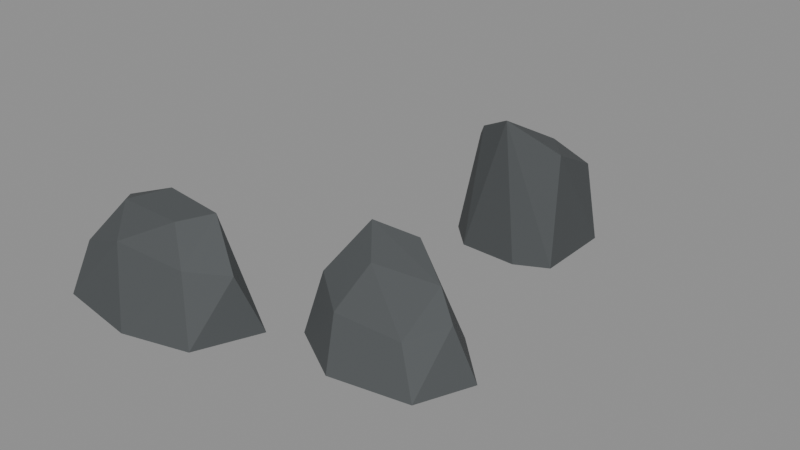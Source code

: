 # Source: shoulder_authoring.blend  (saved by Blender 4.5.87; exported with 4.5.12 LTS)
import bpy
from mathutils import Matrix  # noqa: F401  (used for matrix-valued properties, if any)

bpy.ops.wm.read_factory_settings(use_empty=True)
scene = bpy.context.scene
scene.name = '31d editable short convex shoulders'

# ---- materials (node trees are filled in below, after node groups)
mat_coast_short_olive_grass = bpy.data.materials.new('Coast short olive grass')
mat_coast_short_olive_grass.diffuse_color = (0.05, 0.086, 0.018, 1.0)
mat_coast_grass_soil_edge = bpy.data.materials.new('Coast grass soil edge')
mat_coast_grass_soil_edge.diffuse_color = (0.061, 0.066, 0.032, 1.0)
mat_coast_exposed_fracture = bpy.data.materials.new('Coast exposed fracture')
mat_coast_exposed_fracture.diffuse_color = (0.07, 0.077, 0.08, 1.0)
mat_coast_blue_grey_bedrock = bpy.data.materials.new('Coast blue grey bedrock')
mat_coast_blue_grey_bedrock.diffuse_color = (0.043, 0.056, 0.066, 1.0)
mat_coast_tidal_dark_stone = bpy.data.materials.new('Coast tidal dark stone')
mat_coast_tidal_dark_stone.diffuse_color = (0.028, 0.039, 0.046, 1.0)

# ---- material node trees
mat_coast_short_olive_grass.use_nodes = True; mat_coast_short_olive_grass.node_tree.nodes.clear()
_N = mat_coast_short_olive_grass.node_tree.nodes; _L = mat_coast_short_olive_grass.node_tree.links
n0 = _N.new('ShaderNodeBsdfPrincipled'); n0.name = 'Principled BSDF'; n0.location = (-200, 100)
n0.inputs[0].default_value = (0.05, 0.086, 0.018, 1.0)
n0.inputs[2].default_value = 0.8
n1 = _N.new('ShaderNodeOutputMaterial'); n1.name = 'Material Output'; n1.location = (200, 100)
_L.new(n0.outputs[0], n1.inputs[0])
n1.is_active_output = True
mat_coast_grass_soil_edge.use_nodes = True; mat_coast_grass_soil_edge.node_tree.nodes.clear()
_N = mat_coast_grass_soil_edge.node_tree.nodes; _L = mat_coast_grass_soil_edge.node_tree.links
n0 = _N.new('ShaderNodeBsdfPrincipled'); n0.name = 'Principled BSDF'; n0.location = (-200, 100)
n0.inputs[0].default_value = (0.061, 0.066, 0.032, 1.0)
n0.inputs[2].default_value = 0.8
n1 = _N.new('ShaderNodeOutputMaterial'); n1.name = 'Material Output'; n1.location = (200, 100)
_L.new(n0.outputs[0], n1.inputs[0])
n1.is_active_output = True
mat_coast_exposed_fracture.use_nodes = True; mat_coast_exposed_fracture.node_tree.nodes.clear()
_N = mat_coast_exposed_fracture.node_tree.nodes; _L = mat_coast_exposed_fracture.node_tree.links
n0 = _N.new('ShaderNodeBsdfPrincipled'); n0.name = 'Principled BSDF'; n0.location = (-200, 100)
n0.inputs[0].default_value = (0.07, 0.077, 0.08, 1.0)
n0.inputs[2].default_value = 0.8
n1 = _N.new('ShaderNodeOutputMaterial'); n1.name = 'Material Output'; n1.location = (200, 100)
_L.new(n0.outputs[0], n1.inputs[0])
n1.is_active_output = True
mat_coast_blue_grey_bedrock.use_nodes = True; mat_coast_blue_grey_bedrock.node_tree.nodes.clear()
_N = mat_coast_blue_grey_bedrock.node_tree.nodes; _L = mat_coast_blue_grey_bedrock.node_tree.links
n0 = _N.new('ShaderNodeBsdfPrincipled'); n0.name = 'Principled BSDF'; n0.location = (-200, 100)
n0.inputs[0].default_value = (0.043, 0.056, 0.066, 1.0)
n0.inputs[2].default_value = 0.8
n1 = _N.new('ShaderNodeOutputMaterial'); n1.name = 'Material Output'; n1.location = (200, 100)
_L.new(n0.outputs[0], n1.inputs[0])
n1.is_active_output = True
mat_coast_tidal_dark_stone.use_nodes = True; mat_coast_tidal_dark_stone.node_tree.nodes.clear()
_N = mat_coast_tidal_dark_stone.node_tree.nodes; _L = mat_coast_tidal_dark_stone.node_tree.links
n0 = _N.new('ShaderNodeBsdfPrincipled'); n0.name = 'Principled BSDF'; n0.location = (-200, 100)
n0.inputs[0].default_value = (0.028, 0.039, 0.046, 1.0)
n0.inputs[2].default_value = 0.62
n1 = _N.new('ShaderNodeOutputMaterial'); n1.name = 'Material Output'; n1.location = (200, 100)
_L.new(n0.outputs[0], n1.inputs[0])
n1.is_active_output = True

# ---- meshes
me_south_short_transverse_shoulder_authored_beveled_hull_001 = bpy.data.meshes.new('South short transverse shoulder authored beveled hull.001')
me_south_short_transverse_shoulder_authored_beveled_hull_001.from_pydata([(-18.5, -23.0, 0.5), (-12.0, -24.0, 0.5), (-7.0, -22.7, 0.5), (-5.0, -18.0, 0.5), (-11.0, -15.7, 0.5), (-18.0, -17.5, 0.5), (-17.8, -21.6, 4.3), (-13.8, -22.2, 5.8), (-8.5, -21.5, 5.2), (-6.1, -19.4, 4.8), (-15.9, -19.7, 7.2), (-10.2, -20.3, 7.6), (-8.2, -18.6, 8.2), (-13.4, -17.8, 8.1), (-17.0, -18.5, 6.8)], [], [(12, 3, 4), (3, 2, 1), (3, 1, 0), (3, 0, 5), (3, 5, 4), (5, 13, 4), (13, 12, 4), (8, 9, 12), (9, 3, 12), (13, 11, 12), (11, 8, 12), (9, 2, 3), (0, 6, 5), (6, 14, 5), (14, 13, 5), (14, 10, 13), (10, 11, 13), (11, 7, 8), (7, 1, 8), (1, 2, 8), (2, 9, 8), (10, 7, 11), (1, 7, 0), (7, 6, 0), (7, 10, 6), (10, 14, 6)])
me_south_short_transverse_shoulder_authored_beveled_hull_001.polygons.foreach_set('material_index', [2, 2, 2, 2, 2, 2, 2, 2, 2, 2, 2, 2, 2, 2, 2, 2, 2, 2, 2, 2, 2, 2, 2, 2, 2, 2])
me_south_short_transverse_shoulder_authored_beveled_hull_001.materials.append(mat_coast_short_olive_grass)
me_south_short_transverse_shoulder_authored_beveled_hull_001.materials.append(mat_coast_grass_soil_edge)
me_south_short_transverse_shoulder_authored_beveled_hull_001.materials.append(mat_coast_exposed_fracture)
me_south_short_transverse_shoulder_authored_beveled_hull_001.materials.append(mat_coast_blue_grey_bedrock)
me_south_short_transverse_shoulder_authored_beveled_hull_001.materials.append(mat_coast_tidal_dark_stone)
me_south_short_transverse_shoulder_authored_beveled_hull_001.materials.append(mat_coast_blue_grey_bedrock)
me_south_short_transverse_shoulder_authored_beveled_hull_001.materials.append(mat_coast_exposed_fracture)
me_south_short_transverse_shoulder_authored_beveled_hull_001.materials.append(mat_coast_tidal_dark_stone)
me_south_short_transverse_shoulder_authored_beveled_hull_001.update()
me_southeast_cross_turned_blunt_shoulder_authored_beveled_hull_001 = bpy.data.meshes.new('Southeast cross turned blunt shoulder authored beveled hull.001')
me_southeast_cross_turned_blunt_shoulder_authored_beveled_hull_001.from_pydata([(-2.8, -16.8, 0.8), (1.5, -19.4, 0.8), (7.3, -18.4, 0.8), (9.0, -14.4, 0.8), (5.4, -10.8, 0.8), (-1.0, -11.2, 0.8), (-2.0, -15.7, 5.1), (0.8, -17.8, 4.2), (5.6, -17.3, 3.8), (7.4, -14.8, 4.5), (-0.4, -12.9, 8.1), (2.7, -12.0, 7.5), (5.8, -13.9, 6.1), (1.5, -15.2, 6.7)], [], [(11, 12, 4), (12, 3, 4), (3, 2, 1), (3, 1, 0), (3, 0, 5), (3, 5, 4), (5, 11, 4), (5, 10, 11), (10, 12, 11), (8, 9, 12), (9, 3, 12), (10, 13, 12), (13, 8, 12), (9, 2, 3), (0, 6, 5), (6, 10, 5), (6, 7, 10), (7, 13, 10), (2, 9, 8), (13, 7, 8), (7, 1, 8), (1, 2, 8), (1, 7, 0), (7, 6, 0)])
me_southeast_cross_turned_blunt_shoulder_authored_beveled_hull_001.polygons.foreach_set('material_index', [2, 2, 2, 2, 2, 2, 2, 2, 2, 2, 2, 2, 2, 2, 2, 2, 2, 2, 2, 2, 2, 2, 2, 2])
me_southeast_cross_turned_blunt_shoulder_authored_beveled_hull_001.materials.append(mat_coast_short_olive_grass)
me_southeast_cross_turned_blunt_shoulder_authored_beveled_hull_001.materials.append(mat_coast_grass_soil_edge)
me_southeast_cross_turned_blunt_shoulder_authored_beveled_hull_001.materials.append(mat_coast_exposed_fracture)
me_southeast_cross_turned_blunt_shoulder_authored_beveled_hull_001.materials.append(mat_coast_blue_grey_bedrock)
me_southeast_cross_turned_blunt_shoulder_authored_beveled_hull_001.materials.append(mat_coast_tidal_dark_stone)
me_southeast_cross_turned_blunt_shoulder_authored_beveled_hull_001.materials.append(mat_coast_blue_grey_bedrock)
me_southeast_cross_turned_blunt_shoulder_authored_beveled_hull_001.materials.append(mat_coast_exposed_fracture)
me_southeast_cross_turned_blunt_shoulder_authored_beveled_hull_001.materials.append(mat_coast_tidal_dark_stone)
me_southeast_cross_turned_blunt_shoulder_authored_beveled_hull_001.update()
me_north_cross_cleft_thick_diagonal_shoulder_authored_beveled_hul = bpy.data.meshes.new('North cross cleft thick diagonal shoulder authored beveled hul')
me_north_cross_cleft_thick_diagonal_shoulder_authored_beveled_hul.from_pydata([(-8.0, 6.3, -2.5), (-7.3, 12.3, -2.5), (-3.8, 14.0, -2.5), (1.6, 11.7, -2.5), (1.6, 5.2, -2.5), (-1.0, 3.9, -2.5), (-5.8, 4.1, -2.5), (-7.2, 9.8, 3.4), (-3.8, 13.4, 2.9), (0.7, 11.2, 3.9), (-6.5, 6.9, 5.9), (-4.5, 9.7, 5.3), (-0.8, 8.4, 6.5), (1.1, 6.4, 6.3), (-2.4, 4.3, 8.8), (-5.1, 5.3, 7.4)], [], [(6, 0, 1), (6, 1, 2), (6, 2, 3), (6, 3, 4), (6, 4, 5), (4, 14, 5), (14, 6, 5), (14, 15, 6), (15, 0, 6), (3, 13, 4), (13, 14, 4), (13, 12, 14), (12, 11, 14), (11, 15, 14), (15, 10, 0), (10, 7, 0), (7, 1, 0), (11, 10, 15), (2, 8, 3), (8, 9, 3), (9, 13, 3), (9, 12, 13), (9, 8, 12), (8, 11, 12), (7, 10, 11), (8, 7, 11), (7, 8, 1), (8, 2, 1)])
me_north_cross_cleft_thick_diagonal_shoulder_authored_beveled_hul.polygons.foreach_set('material_index', [2, 2, 2, 2, 2, 2, 2, 2, 2, 2, 2, 2, 2, 2, 2, 2, 2, 2, 2, 2, 2, 2, 2, 2, 2, 2, 2, 2])
me_north_cross_cleft_thick_diagonal_shoulder_authored_beveled_hul.materials.append(mat_coast_short_olive_grass)
me_north_cross_cleft_thick_diagonal_shoulder_authored_beveled_hul.materials.append(mat_coast_grass_soil_edge)
me_north_cross_cleft_thick_diagonal_shoulder_authored_beveled_hul.materials.append(mat_coast_exposed_fracture)
me_north_cross_cleft_thick_diagonal_shoulder_authored_beveled_hul.materials.append(mat_coast_blue_grey_bedrock)
me_north_cross_cleft_thick_diagonal_shoulder_authored_beveled_hul.materials.append(mat_coast_tidal_dark_stone)
me_north_cross_cleft_thick_diagonal_shoulder_authored_beveled_hul.materials.append(mat_coast_blue_grey_bedrock)
me_north_cross_cleft_thick_diagonal_shoulder_authored_beveled_hul.materials.append(mat_coast_exposed_fracture)
me_north_cross_cleft_thick_diagonal_shoulder_authored_beveled_hul.materials.append(mat_coast_tidal_dark_stone)
me_north_cross_cleft_thick_diagonal_shoulder_authored_beveled_hul.update()

# ---- objects
ob_south_short_transverse_shoulder_001 = bpy.data.objects.new('South short transverse shoulder.001', me_south_short_transverse_shoulder_authored_beveled_hull_001)
ob_southeast_cross_turned_blunt_shoulder_001 = bpy.data.objects.new('Southeast cross turned blunt shoulder.001', me_southeast_cross_turned_blunt_shoulder_authored_beveled_hull_001)
ob_north_cross_cleft_thick_diagonal_shoulder_001 = bpy.data.objects.new('North cross cleft thick diagonal shoulder.001', me_north_cross_cleft_thick_diagonal_shoulder_authored_beveled_hul)

# ---- transforms, parenting, visibility, modifiers, constraints
ob_south_short_transverse_shoulder_001.location = (0.0, 0.0, 0.0)
ob_southeast_cross_turned_blunt_shoulder_001.location = (0.0, 0.0, 0.0)
ob_north_cross_cleft_thick_diagonal_shoulder_001.location = (0.0, 0.0, 0.0)

# ---- collection membership
scene.collection.objects.link(ob_south_short_transverse_shoulder_001)
scene.collection.objects.link(ob_southeast_cross_turned_blunt_shoulder_001)
scene.collection.objects.link(ob_north_cross_cleft_thick_diagonal_shoulder_001)

# ---- scene / render settings (as saved in the file)
scene.frame_start = 1; scene.frame_end = 250; scene.frame_set(1)
scene.render.engine = 'BLENDER_EEVEE_NEXT'
bpy.context.view_layer.update()

# ---- added for rendering (the .blend has no active camera and no usable light): camera, sun + grey world if the file has none
cam_auto = bpy.data.cameras.new('AutoCamera')
cam_auto.lens = 50.0
cam_auto.sensor_width = 36.0
cam_auto.clip_end = 1000.0
ob_auto_camera = bpy.data.objects.new('AutoCamera', cam_auto)
scene.collection.objects.link(ob_auto_camera)
ob_auto_camera.location = (39.8909, -58.5691, 38.8627)
ob_auto_camera.rotation_euler = (1.09748, -7.21219e-08, 0.694738)
scene.camera = ob_auto_camera
light_auto_sun = bpy.data.lights.new('AutoSun', 'SUN')
light_auto_sun.energy = 3.0
light_auto_sun.angle = 0.0523599
ob_auto_sun = bpy.data.objects.new('AutoSun', light_auto_sun)
scene.collection.objects.link(ob_auto_sun)
ob_auto_sun.rotation_euler = (0.872665, 0.174533, 0.523599)
if scene.world is None:
    world_auto = bpy.data.worlds.new('AutoWorld')
    world_auto.color = (0.3, 0.3, 0.3)
    scene.world = world_auto
bpy.context.view_layer.update()

